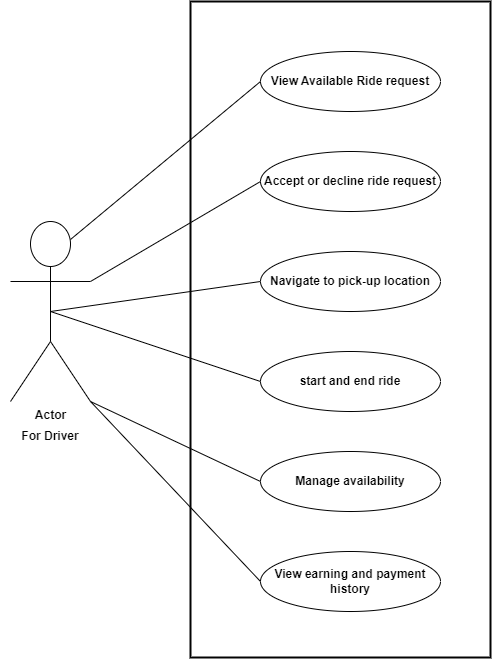

The diagram above was exported from draw.io. Its source (the exported page's mxGraphModel, read from the mxfile embedded in the PNG):
<mxGraphModel dx="1520" dy="731" grid="0" gridSize="10" guides="1" tooltips="1" connect="1" arrows="1" fold="1" page="1" pageScale="1" pageWidth="850" pageHeight="1100" background="#ffffff" math="0" shadow="0">
  <root>
    <mxCell id="0" />
    <mxCell id="1" parent="0" />
    <mxCell id="NXuh8x0wNCOPfHHhJBan-14" value="" style="rounded=0;whiteSpace=wrap;html=1;fillColor=none;strokeColor=#030303;strokeWidth=2;" vertex="1" parent="1">
      <mxGeometry x="210" y="30" width="300" height="656" as="geometry" />
    </mxCell>
    <mxCell id="NXuh8x0wNCOPfHHhJBan-1" value="Actor" style="shape=umlActor;verticalLabelPosition=bottom;verticalAlign=top;html=1;outlineConnect=0;fontStyle=1;strokeColor=#030303;fontColor=#030303;" vertex="1" parent="1">
      <mxGeometry x="30" y="250" width="80" height="180" as="geometry" />
    </mxCell>
    <mxCell id="NXuh8x0wNCOPfHHhJBan-2" value="&lt;b&gt;View Available Ride request&lt;/b&gt;" style="ellipse;whiteSpace=wrap;html=1;strokeColor=#030303;fillColor=none;fontColor=#030303;" vertex="1" parent="1">
      <mxGeometry x="280" y="80" width="180" height="60" as="geometry" />
    </mxCell>
    <mxCell id="NXuh8x0wNCOPfHHhJBan-3" style="edgeStyle=orthogonalEdgeStyle;rounded=0;orthogonalLoop=1;jettySize=auto;html=1;exitX=0.5;exitY=1;exitDx=0;exitDy=0;strokeColor=#030303;" edge="1" parent="1" source="NXuh8x0wNCOPfHHhJBan-2" target="NXuh8x0wNCOPfHHhJBan-2">
      <mxGeometry relative="1" as="geometry" />
    </mxCell>
    <mxCell id="NXuh8x0wNCOPfHHhJBan-4" value="&lt;b&gt;Accept or decline ride request&lt;/b&gt;" style="ellipse;whiteSpace=wrap;html=1;strokeColor=#030303;fontColor=#030303;fillColor=none;" vertex="1" parent="1">
      <mxGeometry x="280" y="180" width="180" height="60" as="geometry" />
    </mxCell>
    <mxCell id="NXuh8x0wNCOPfHHhJBan-5" value="&lt;b&gt;Navigate to pick-up location&lt;/b&gt;" style="ellipse;whiteSpace=wrap;html=1;strokeColor=#030303;fontColor=#030303;fillColor=none;" vertex="1" parent="1">
      <mxGeometry x="280" y="280" width="180" height="60" as="geometry" />
    </mxCell>
    <mxCell id="NXuh8x0wNCOPfHHhJBan-6" value="&lt;b&gt;start and end ride&lt;/b&gt;" style="ellipse;whiteSpace=wrap;html=1;strokeColor=#030303;fontColor=#030303;fillColor=none;" vertex="1" parent="1">
      <mxGeometry x="280" y="380" width="180" height="60" as="geometry" />
    </mxCell>
    <mxCell id="NXuh8x0wNCOPfHHhJBan-7" value="&lt;b&gt;Manage availability&lt;/b&gt;" style="ellipse;whiteSpace=wrap;html=1;strokeColor=#030303;fontColor=#030303;fillColor=none;" vertex="1" parent="1">
      <mxGeometry x="280" y="480" width="180" height="60" as="geometry" />
    </mxCell>
    <mxCell id="NXuh8x0wNCOPfHHhJBan-8" value="" style="endArrow=none;html=1;rounded=0;exitX=0.75;exitY=0.1;exitDx=0;exitDy=0;exitPerimeter=0;entryX=0;entryY=0.5;entryDx=0;entryDy=0;strokeColor=#030303;" edge="1" parent="1" source="NXuh8x0wNCOPfHHhJBan-1" target="NXuh8x0wNCOPfHHhJBan-2">
      <mxGeometry width="50" height="50" relative="1" as="geometry">
        <mxPoint x="220" y="240" as="sourcePoint" />
        <mxPoint x="270" y="190" as="targetPoint" />
      </mxGeometry>
    </mxCell>
    <mxCell id="NXuh8x0wNCOPfHHhJBan-9" value="" style="endArrow=none;html=1;rounded=0;exitX=1;exitY=0.3333333333333333;exitDx=0;exitDy=0;exitPerimeter=0;entryX=0;entryY=0.5;entryDx=0;entryDy=0;strokeColor=#030303;" edge="1" parent="1" source="NXuh8x0wNCOPfHHhJBan-1" target="NXuh8x0wNCOPfHHhJBan-4">
      <mxGeometry width="50" height="50" relative="1" as="geometry">
        <mxPoint x="90" y="356" as="sourcePoint" />
        <mxPoint x="280" y="210" as="targetPoint" />
      </mxGeometry>
    </mxCell>
    <mxCell id="NXuh8x0wNCOPfHHhJBan-10" value="" style="endArrow=none;html=1;rounded=0;exitX=0.5;exitY=0.5;exitDx=0;exitDy=0;exitPerimeter=0;entryX=0;entryY=0.5;entryDx=0;entryDy=0;strokeColor=#030303;" edge="1" parent="1" source="NXuh8x0wNCOPfHHhJBan-1" target="NXuh8x0wNCOPfHHhJBan-5">
      <mxGeometry width="50" height="50" relative="1" as="geometry">
        <mxPoint x="100" y="410" as="sourcePoint" />
        <mxPoint x="270" y="310" as="targetPoint" />
      </mxGeometry>
    </mxCell>
    <mxCell id="NXuh8x0wNCOPfHHhJBan-11" value="" style="endArrow=none;html=1;rounded=0;entryX=0;entryY=0.5;entryDx=0;entryDy=0;strokeColor=#030303;" edge="1" parent="1" target="NXuh8x0wNCOPfHHhJBan-6">
      <mxGeometry width="50" height="50" relative="1" as="geometry">
        <mxPoint x="70" y="340" as="sourcePoint" />
        <mxPoint x="270" y="395" as="targetPoint" />
      </mxGeometry>
    </mxCell>
    <mxCell id="NXuh8x0wNCOPfHHhJBan-13" value="" style="endArrow=none;html=1;rounded=0;exitX=1;exitY=1;exitDx=0;exitDy=0;exitPerimeter=0;entryX=0;entryY=0.5;entryDx=0;entryDy=0;strokeColor=#030303;" edge="1" parent="1" source="NXuh8x0wNCOPfHHhJBan-1" target="NXuh8x0wNCOPfHHhJBan-7">
      <mxGeometry width="50" height="50" relative="1" as="geometry">
        <mxPoint x="50" y="480" as="sourcePoint" />
        <mxPoint x="260" y="450" as="targetPoint" />
      </mxGeometry>
    </mxCell>
    <mxCell id="NXuh8x0wNCOPfHHhJBan-15" value="For Driver" style="text;html=1;strokeColor=none;fillColor=none;align=center;verticalAlign=middle;whiteSpace=wrap;rounded=0;fontStyle=1;fontColor=#030303;" vertex="1" parent="1">
      <mxGeometry x="20" y="450" width="100" height="30" as="geometry" />
    </mxCell>
    <mxCell id="NXuh8x0wNCOPfHHhJBan-16" value="&lt;b&gt;View earning and payment history&lt;/b&gt;" style="ellipse;whiteSpace=wrap;html=1;strokeColor=#030303;fontColor=#030303;fillColor=none;" vertex="1" parent="1">
      <mxGeometry x="280" y="580" width="180" height="60" as="geometry" />
    </mxCell>
    <mxCell id="NXuh8x0wNCOPfHHhJBan-19" value="" style="endArrow=none;html=1;rounded=0;exitX=1;exitY=1;exitDx=0;exitDy=0;exitPerimeter=0;entryX=0;entryY=0.5;entryDx=0;entryDy=0;strokeColor=#030303;" edge="1" parent="1" source="NXuh8x0wNCOPfHHhJBan-1" target="NXuh8x0wNCOPfHHhJBan-16">
      <mxGeometry width="50" height="50" relative="1" as="geometry">
        <mxPoint x="120" y="440" as="sourcePoint" />
        <mxPoint x="290" y="510" as="targetPoint" />
      </mxGeometry>
    </mxCell>
  </root>
</mxGraphModel>